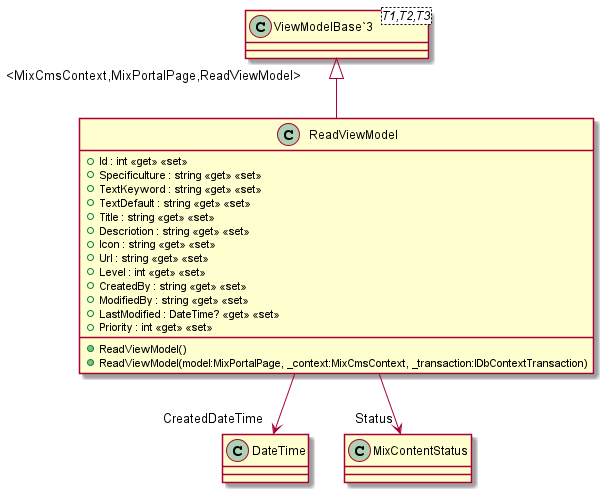

The diagram above was rendered by PlantUML. Its source (embedded in the PNG):
@startuml
class ReadViewModel {
    + Id : int <<get>> <<set>>
    + Specificulture : string <<get>> <<set>>
    + TextKeyword : string <<get>> <<set>>
    + TextDefault : string <<get>> <<set>>
    + Title : string <<get>> <<set>>
    + Descriotion : string <<get>> <<set>>
    + Icon : string <<get>> <<set>>
    + Url : string <<get>> <<set>>
    + Level : int <<get>> <<set>>
    + CreatedBy : string <<get>> <<set>>
    + ModifiedBy : string <<get>> <<set>>
    + LastModified : DateTime? <<get>> <<set>>
    + Priority : int <<get>> <<set>>
    + ReadViewModel()
    + ReadViewModel(model:MixPortalPage, _context:MixCmsContext, _transaction:IDbContextTransaction)
}
class "ViewModelBase`3"<T1,T2,T3> {
}
"ViewModelBase`3" "<MixCmsContext,MixPortalPage,ReadViewModel>" <|-- ReadViewModel
ReadViewModel --> "CreatedDateTime" DateTime
ReadViewModel --> "Status" MixContentStatus
@enduml